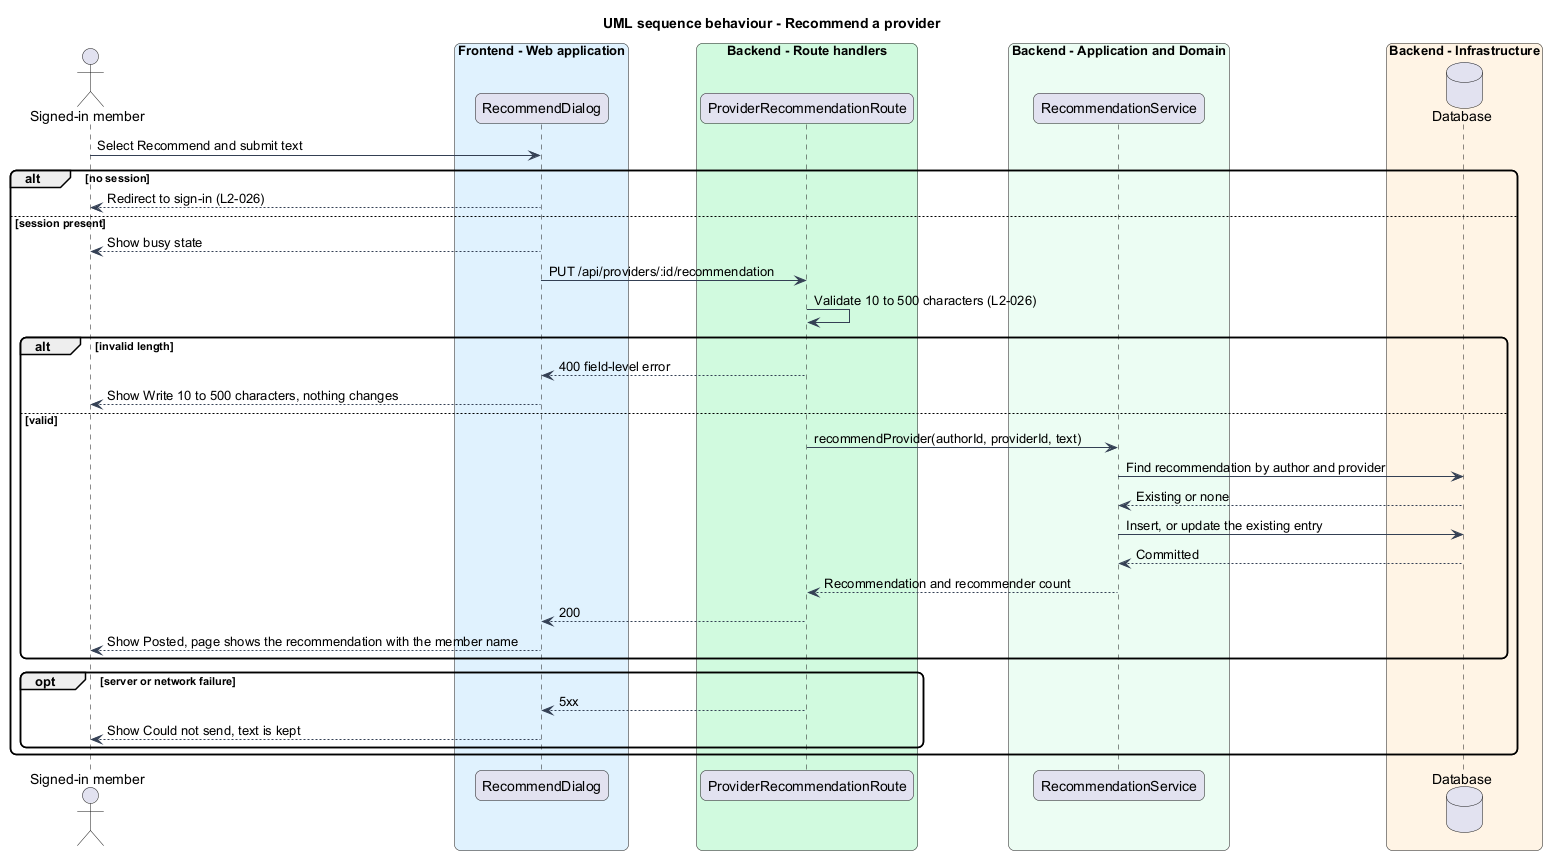

The diagram above was rendered by PlantUML. Its source (embedded in the PNG):
@startuml
title UML sequence behaviour - Recommend a provider
skinparam backgroundColor #FFFFFF
skinparam shadowing false
skinparam roundcorner 12
skinparam defaultFontName Arial
skinparam ArrowColor #344054
actor "Signed-in member" as actor
box "Frontend - Web application" #E0F2FE
  participant "RecommendDialog" as dlg
end box
box "Backend - Route handlers" #D1FADF
  participant "ProviderRecommendationRoute" as route
end box
box "Backend - Application and Domain" #ECFDF3
  participant "RecommendationService" as svc
end box
box "Backend - Infrastructure" #FFF4E5
  database "Database" as db
end box
actor -> dlg : Select Recommend and submit text
alt no session
  dlg --> actor : Redirect to sign-in (L2-026)
else session present
  dlg --> actor : Show busy state
  dlg -> route : PUT /api/providers/:id/recommendation
  route -> route : Validate 10 to 500 characters (L2-026)
  alt invalid length
    route --> dlg : 400 field-level error
    dlg --> actor : Show Write 10 to 500 characters, nothing changes
  else valid
    route -> svc : recommendProvider(authorId, providerId, text)
    svc -> db : Find recommendation by author and provider
    db --> svc : Existing or none
    svc -> db : Insert, or update the existing entry
    db --> svc : Committed
    svc --> route : Recommendation and recommender count
    route --> dlg : 200
    dlg --> actor : Show Posted, page shows the recommendation with the member name
  end
  opt server or network failure
    route --> dlg : 5xx
    dlg --> actor : Show Could not send, text is kept
  end
end
@enduml